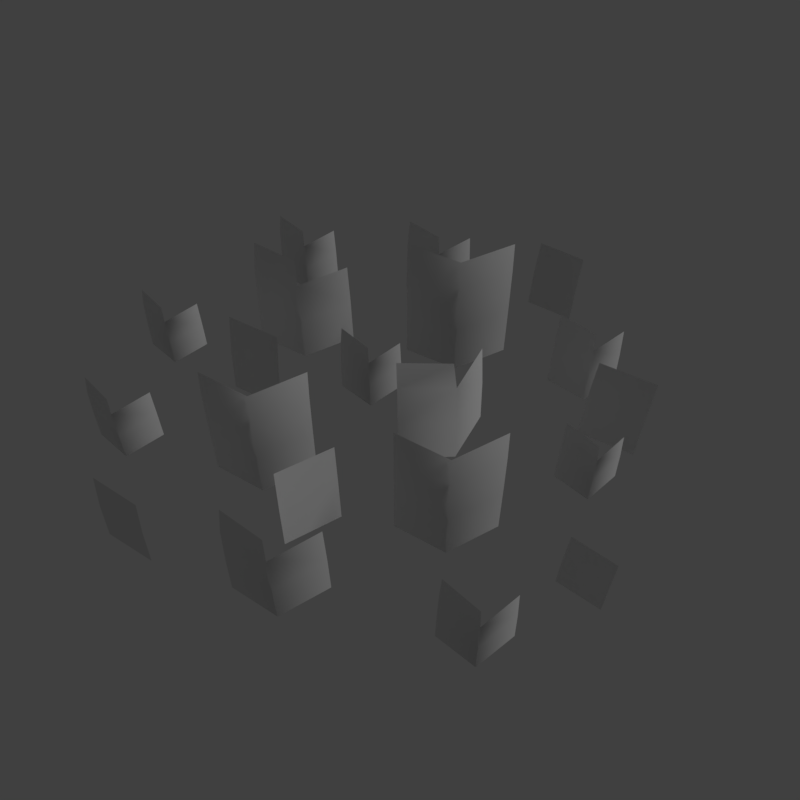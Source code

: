 # Source: grass_2.blend  (saved by Blender 2.79.0; exported with 4.5.12 LTS)
import bpy
from mathutils import Matrix  # noqa: F401  (used for matrix-valued properties, if any)

bpy.ops.wm.read_factory_settings(use_empty=True)
scene = bpy.context.scene
scene.name = 'Scene'

# ---- collections
col_collection_1 = bpy.data.collections.new('Collection 1'); scene.collection.children.link(col_collection_1)

# ---- materials (node trees are filled in below, after node groups)
mat_grass = bpy.data.materials.new('grass')
mat_grass.alpha_threshold = 0.0
mat_grass.use_transparent_shadow = False
mat_grass.roughness = 0.5
mat_grass.specular_intensity = 0.0
mat_grass.line_color = (0.0, 0.0, 0.0, 1.0)

# ---- material node trees

# ---- world
world_world = bpy.data.worlds.new('World'); scene.world = world_world
world_world.color = (0.05088, 0.05088, 0.05088)
world_world.use_sun_shadow = False
world_world.sun_shadow_jitter_overblur = 0.0
world_world.cycles.sampling_method = 'MANUAL'

# ---- cameras
cam_camera = bpy.data.cameras.new('Camera')
cam_camera.clip_end = 100.0
cam_camera.lens = 35.0
cam_camera.sensor_width = 32.0
cam_camera.sensor_height = 18.0
cam_camera.display_size = 2.0
cam_camera.dof.focus_distance = 0.0
cam_camera.dof.aperture_fstop = 128.0
cam_camera.dof.aperture_blades = 6

# ---- lights
light_hemi = bpy.data.lights.new('Hemi', 'SUN')
light_hemi.transmission_factor = 0.0
light_hemi.angle = 0.1993
light_hemi.energy = 1.0
light_hemi.shadow_buffer_clip_start = 0.5
light_hemi.shadow_soft_size = 0.1
light_hemi.shadow_cascade_max_distance = 1000.0

# ---- meshes
me_grass2mesh = bpy.data.meshes.new('Grass2Mesh')
me_grass2mesh.from_pydata([(-0.3802, 0.3693, -0.02087), (-0.2303, 0.2832, -0.02087), (-0.3656, 0.3993, 0.3611), (-0.3735, 0.3829, 0.2759), (-0.3779, 0.3739, 0.1338), (-0.231, 0.2879, 0.1338), (-0.2325, 0.297, 0.2759), (-0.2352, 0.3134, 0.3611), (-0.07377, 0.3698, -0.02087), (-0.07675, 0.3744, 0.1338), (-0.08263, 0.3835, 0.2759), (-0.747, 0.3382, -0.02087), (0.1067, 0.3363, -0.04431), (0.2657, 0.2492, -0.04431), (0.1067, 0.3698, 0.3807), (0.1067, 0.3516, 0.2858), (0.1067, 0.3414, 0.1278), (0.2657, 0.2544, 0.1278), (0.2657, 0.2645, 0.2858), (0.2657, 0.2828, 0.3807), (0.4338, 0.3363, -0.04431), (0.4338, 0.3414, 0.1278), (0.4338, 0.3516, 0.2858), (0.4338, 0.3698, 0.3807), (0.1063, 0.6238, -0.02087), (0.2146, 0.539, -0.02087), (0.1168, 0.6455, 0.2551), (0.1111, 0.6337, 0.1935), (0.1079, 0.6271, 0.09088), (0.2141, 0.5424, 0.09088), (0.213, 0.549, 0.1935), (0.2111, 0.5608, 0.2551), (0.3277, 0.6242, -0.02087), (0.3255, 0.6275, 0.09088), (0.3213, 0.6341, 0.1935), (-0.6582, 0.2541, -0.02087), (-0.7384, 0.356, 0.2056), (-0.7431, 0.3463, 0.155), (-0.7457, 0.341, 0.07081), (-0.6586, 0.2568, 0.07081), (-0.6595, 0.2622, 0.155), (-0.6611, 0.272, 0.2056), (-0.5654, 0.3386, -0.02087), (-0.5672, 0.3413, 0.07081), (-0.5706, 0.3467, 0.155), (-0.338, 0.6956, -0.02087), (-0.242, 0.6112, -0.02087), (-0.3286, 0.7148, 0.2237), (-0.3337, 0.7044, 0.1691), (-0.3365, 0.6985, 0.07817), (-0.2425, 0.6142, 0.07817), (-0.2434, 0.62, 0.1691), (-0.2451, 0.6306, 0.2237), (-0.1418, 0.696, -0.02087), (-0.1437, 0.6989, 0.07817), (-0.1474, 0.7047, 0.1691), (0.1757, -0.7153, -0.02087), (0.276, -0.7998, -0.02087), (0.1854, -0.6952, 0.2348), (0.1801, -0.7062, 0.1777), (0.1771, -0.7123, 0.08264), (0.2755, -0.7967, 0.08264), (0.2745, -0.7906, 0.1777), (0.2727, -0.7796, 0.2348), (0.3807, -0.715, -0.02087), (0.3787, -0.7119, 0.08264), (0.3748, -0.7058, 0.1777), (-0.3641, -0.5766, -0.02087), (0.5421, -0.1996, -0.03104), (0.6306, -0.2837, -0.03104), (0.5507, -0.1818, 0.1945), (0.546, -0.1915, 0.1442), (0.5434, -0.1968, 0.06028), (0.6302, -0.281, 0.06028), (0.6293, -0.2756, 0.1442), (0.6277, -0.2659, 0.1945), (0.723, -0.1992, -0.03104), (0.7213, -0.1965, 0.06028), (0.7178, -0.1912, 0.1442), (-0.2341, -0.662, -0.02087), (-0.3515, -0.5506, 0.3104), (-0.3584, -0.5647, 0.2364), (-0.3622, -0.5726, 0.1132), (-0.2348, -0.658, 0.1132), (-0.2361, -0.6501, 0.2364), (-0.2384, -0.6358, 0.3104), (-0.09842, -0.5761, -0.02087), (-0.101, -0.5721, 0.1132), (-0.1061, -0.5643, 0.2364), (-0.8327, -0.05248, -0.02087), (-0.7388, -0.1368, -0.02087), (-0.8235, -0.03366, 0.2184), (-0.8285, -0.04391, 0.165), (-0.8313, -0.0496, 0.076), (-0.7393, -0.1339, 0.076), (-0.7402, -0.1282, 0.165), (-0.7419, -0.1179, 0.2184), (-0.6408, -0.05211, -0.02087), (-0.6426, -0.04924, 0.076), (-0.6463, -0.04357, 0.165), (0.5619, 0.1778, -0.02087), (0.6678, 0.09316, -0.02087), (0.5722, 0.199, 0.2489), (0.5666, 0.1875, 0.1887), (0.5635, 0.1811, 0.08836), (0.6672, 0.09643, 0.08836), (0.6662, 0.1029, 0.1887), (0.6643, 0.1145, 0.2489), (0.7783, 0.1782, -0.02087), (0.7762, 0.1815, 0.08836), (0.772, 0.1879, 0.1887), (0.07822, -0.1439, -0.02087), (0.2508, -0.1356, -0.02087), (0.07431, -0.1107, 0.3611), (0.07644, -0.1288, 0.2759), (0.07762, -0.1388, 0.1338), (0.2477, -0.1321, 0.1338), (0.2415, -0.1252, 0.2759), (0.2304, -0.1128, 0.3611), (0.336, 0.02169, -0.02087), (0.3311, 0.02395, 0.1338), (0.3212, 0.02841, 0.2759), (-0.444, 0.1452, -0.02087), (-0.4373, 0.1497, 0.1338), (-0.4242, 0.1584, 0.2759), (-0.2871, 0.0591, -0.02087), (-0.2826, 0.06363, 0.1338), (-0.2737, 0.07259, 0.2759), (0.5342, 0.5459, -0.01771), (0.5399, 0.5496, 0.1135), (0.551, 0.557, 0.234), (0.6673, 0.4604, -0.01771), (0.6711, 0.4643, 0.1135), (0.6786, 0.4719, 0.234), (0.6298, -0.04122, -0.02087), (0.6364, -0.03679, 0.1338), (0.6496, -0.02804, 0.2759), (0.7867, -0.1274, -0.02087), (0.7912, -0.1228, 0.1338), (0.8, -0.1139, 0.2759), (0.5033, -0.5578, -0.01771), (0.508, -0.5547, 0.09024), (0.5171, -0.5486, 0.1894), (0.6128, -0.6425, -0.01771), (0.6159, -0.6394, 0.09024), (0.6221, -0.6331, 0.1894), (-0.7274, -0.4122, -0.01771), (-0.7217, -0.4084, 0.1135), (-0.7106, -0.401, 0.234), (-0.5943, -0.4976, -0.01771), (-0.5905, -0.4937, 0.1135), (-0.583, -0.4861, 0.234), (-0.4572, -0.1744, -0.02087), (-0.3142, -0.2609, -0.02087), (-0.4572, -0.1442, 0.3611), (-0.4572, -0.1607, 0.2759), (-0.4572, -0.1698, 0.1338), (-0.3142, -0.2563, 0.1338), (-0.3142, -0.2471, 0.2759), (-0.3142, -0.2307, 0.3611), (-0.1631, -0.1744, -0.02087), (-0.1631, -0.1698, 0.1338), (-0.1631, -0.1607, 0.2759), (-0.1631, -0.1442, 0.3611), (0.0686, -0.3823, -0.02087), (0.2116, -0.4687, -0.02087), (0.0686, -0.3521, 0.3611), (0.0686, -0.3685, 0.2759), (0.0686, -0.3776, 0.1338), (0.2116, -0.4641, 0.1338), (0.2116, -0.455, 0.2759), (0.2116, -0.4386, 0.3611), (0.3627, -0.3823, -0.02087), (0.3627, -0.3776, 0.1338), (0.3627, -0.3685, 0.2759), (0.3627, -0.3521, 0.3611), (-0.2348, -0.4424, -0.02087), (-0.2353, -0.4344, 0.1338), (-0.2362, -0.4186, 0.2759), (-0.0813, -0.3504, -0.02087), (-0.08295, -0.3442, 0.1338), (-0.08621, -0.332, 0.2759), (-0.1023, 0.151, -0.02087), (-0.00839, 0.06674, -0.02087), (-0.09315, 0.1699, 0.2184), (-0.09812, 0.1596, 0.165), (-0.1009, 0.1539, 0.076), (-0.008862, 0.06963, 0.076), (-0.009795, 0.07535, 0.165), (-0.01147, 0.08564, 0.2184), (0.08964, 0.1514, -0.02087), (0.08777, 0.1543, 0.076), (0.08408, 0.1599, 0.165)], [], [(0, 1, 5, 4), (4, 5, 6, 3), (3, 6, 7, 2), (11, 35, 39, 38), (6, 5, 9, 10), (5, 1, 8, 9), (12, 13, 17, 16), (16, 17, 18, 15), (15, 18, 19, 14), (19, 18, 22, 23), (18, 17, 21, 22), (17, 13, 20, 21), (24, 25, 29, 28), (28, 29, 30, 27), (27, 30, 31, 26), (38, 39, 40, 37), (30, 29, 33, 34), (29, 25, 32, 33), (37, 40, 41, 36), (40, 39, 43, 44), (39, 35, 42, 43), (45, 46, 50, 49), (49, 50, 51, 48), (48, 51, 52, 47), (51, 50, 54, 55), (50, 46, 53, 54), (56, 57, 61, 60), (60, 61, 62, 59), (59, 62, 63, 58), (67, 79, 83, 82), (62, 61, 65, 66), (61, 57, 64, 65), (68, 69, 73, 72), (72, 73, 74, 71), (71, 74, 75, 70), (82, 83, 84, 81), (74, 73, 77, 78), (73, 69, 76, 77), (81, 84, 85, 80), (84, 83, 87, 88), (83, 79, 86, 87), (89, 90, 94, 93), (93, 94, 95, 92), (92, 95, 96, 91), (95, 94, 98, 99), (94, 90, 97, 98), (100, 101, 105, 104), (104, 105, 106, 103), (103, 106, 107, 102), (106, 105, 109, 110), (105, 101, 108, 109), (111, 112, 116, 115), (115, 116, 117, 114), (114, 117, 118, 113), (117, 116, 120, 121), (116, 112, 119, 120), (124, 123, 126, 127), (123, 122, 125, 126), (130, 129, 132, 133), (129, 128, 131, 132), (136, 135, 138, 139), (135, 134, 137, 138), (142, 141, 144, 145), (141, 140, 143, 144), (148, 147, 150, 151), (147, 146, 149, 150), (152, 153, 157, 156), (156, 157, 158, 155), (155, 158, 159, 154), (159, 158, 162, 163), (158, 157, 161, 162), (157, 153, 160, 161), (164, 165, 169, 168), (168, 169, 170, 167), (167, 170, 171, 166), (171, 170, 174, 175), (170, 169, 173, 174), (169, 165, 172, 173), (178, 177, 180, 181), (177, 176, 179, 180), (182, 183, 187, 186), (186, 187, 188, 185), (185, 188, 189, 184), (188, 187, 191, 192), (187, 183, 190, 191)])
me_grass2mesh.polygons.foreach_set('use_smooth', [True] * 85)
_uv = me_grass2mesh.uv_layers.new(name='UVMap')
_uv.uv.foreach_set('vector', [0.6934, 0.241, 0.7879, 0.241, 0.7879, 0.2957, 0.6934, 0.2957, 0.6934, 0.2957, 0.7879, 0.2957, 0.7879, 0.3417, 0.6934, 0.3417, 0.6934, 0.3417, 0.7879, 0.3417, 0.7879, 0.4117, 0.6934, 0.4117, 0.6934, 0.241, 0.7879, 0.241, 0.7879, 0.2957, 0.6934, 0.2957, 0.9016, 0.3417, 0.9016, 0.2957, 0.7879, 0.2957, 0.7879, 0.3417, 0.9016, 0.2957, 0.9016, 0.241, 0.7879, 0.241, 0.7879, 0.2957, 0.6971, 0.01539, 0.8105, 0.01539, 0.8105, 0.07095, 0.6971, 0.07095, 0.6971, 0.07095, 0.8105, 0.07095, 0.8105, 0.1177, 0.6971, 0.1177, 0.6971, 0.1177, 0.8105, 0.1177, 0.8105, 0.1889, 0.6971, 0.1889, 0.9464, 0.1889, 0.9464, 0.1177, 0.8134, 0.1177, 0.8134, 0.1889, 0.9464, 0.1177, 0.9464, 0.07095, 0.8134, 0.07095, 0.8134, 0.1177, 0.9464, 0.07095, 0.9464, 0.01539, 0.8134, 0.01539, 0.8134, 0.07095, 0.6934, 0.241, 0.7879, 0.241, 0.7879, 0.2957, 0.6934, 0.2957, 0.6934, 0.2957, 0.7879, 0.2957, 0.7879, 0.3417, 0.6934, 0.3417, 0.6934, 0.3417, 0.7879, 0.3417, 0.7879, 0.4117, 0.6934, 0.4117, 0.6934, 0.2957, 0.7879, 0.2957, 0.7879, 0.3417, 0.6934, 0.3417, 0.9016, 0.3417, 0.9016, 0.2957, 0.7879, 0.2957, 0.7879, 0.3417, 0.9016, 0.2957, 0.9016, 0.241, 0.7879, 0.241, 0.7879, 0.2957, 0.6934, 0.3417, 0.7879, 0.3417, 0.7879, 0.4117, 0.6934, 0.4117, 0.9016, 0.3417, 0.9016, 0.2957, 0.7879, 0.2957, 0.7879, 0.3417, 0.9016, 0.2957, 0.9016, 0.241, 0.7879, 0.241, 0.7879, 0.2957, 0.6934, 0.241, 0.7879, 0.241, 0.7879, 0.2957, 0.6934, 0.2957, 0.6934, 0.2957, 0.7879, 0.2957, 0.7879, 0.3417, 0.6934, 0.3417, 0.6934, 0.3417, 0.7879, 0.3417, 0.7879, 0.4117, 0.6934, 0.4117, 0.9016, 0.3417, 0.9016, 0.2957, 0.7879, 0.2957, 0.7879, 0.3417, 0.9016, 0.2957, 0.9016, 0.241, 0.7879, 0.241, 0.7879, 0.2957, 0.6934, 0.241, 0.7879, 0.241, 0.7879, 0.2957, 0.6934, 0.2957, 0.6934, 0.2957, 0.7879, 0.2957, 0.7879, 0.3417, 0.6934, 0.3417, 0.6934, 0.3417, 0.7879, 0.3417, 0.7879, 0.4117, 0.6934, 0.4117, 0.6934, 0.241, 0.7879, 0.241, 0.7879, 0.2957, 0.6934, 0.2957, 0.9016, 0.3417, 0.9016, 0.2957, 0.7879, 0.2957, 0.7879, 0.3417, 0.9016, 0.2957, 0.9016, 0.241, 0.7879, 0.241, 0.7879, 0.2957, 0.6934, 0.241, 0.7879, 0.241, 0.7879, 0.2957, 0.6934, 0.2957, 0.6934, 0.2957, 0.7879, 0.2957, 0.7879, 0.3417, 0.6934, 0.3417, 0.6934, 0.3417, 0.7879, 0.3417, 0.7879, 0.4117, 0.6934, 0.4117, 0.6934, 0.2957, 0.7879, 0.2957, 0.7879, 0.3417, 0.6934, 0.3417, 0.9016, 0.3417, 0.9016, 0.2957, 0.7879, 0.2957, 0.7879, 0.3417, 0.9016, 0.2957, 0.9016, 0.241, 0.7879, 0.241, 0.7879, 0.2957, 0.6934, 0.3417, 0.7879, 0.3417, 0.7879, 0.4117, 0.6934, 0.4117, 0.9016, 0.3417, 0.9016, 0.2957, 0.7879, 0.2957, 0.7879, 0.3417, 0.9016, 0.2957, 0.9016, 0.241, 0.7879, 0.241, 0.7879, 0.2957, 0.6934, 0.241, 0.7879, 0.241, 0.7879, 0.2957, 0.6934, 0.2957, 0.6934, 0.2957, 0.7879, 0.2957, 0.7879, 0.3417, 0.6934, 0.3417, 0.6934, 0.3417, 0.7879, 0.3417, 0.7879, 0.4117, 0.6934, 0.4117, 0.9016, 0.3417, 0.9016, 0.2957, 0.7879, 0.2957, 0.7879, 0.3417, 0.9016, 0.2957, 0.9016, 0.241, 0.7879, 0.241, 0.7879, 0.2957, 0.6934, 0.241, 0.7879, 0.241, 0.7879, 0.2957, 0.6934, 0.2957, 0.6934, 0.2957, 0.7879, 0.2957, 0.7879, 0.3417, 0.6934, 0.3417, 0.6934, 0.3417, 0.7879, 0.3417, 0.7879, 0.4117, 0.6934, 0.4117, 0.9016, 0.3417, 0.9016, 0.2957, 0.7879, 0.2957, 0.7879, 0.3417, 0.9016, 0.2957, 0.9016, 0.241, 0.7879, 0.241, 0.7879, 0.2957, 0.6934, 0.241, 0.7879, 0.241, 0.7879, 0.2957, 0.6934, 0.2957, 0.6934, 0.2957, 0.7879, 0.2957, 0.7879, 0.3417, 0.6934, 0.3417, 0.6934, 0.3417, 0.7879, 0.3417, 0.7879, 0.4117, 0.6934, 0.4117, 0.9016, 0.3417, 0.9016, 0.2957, 0.7879, 0.2957, 0.7879, 0.3417, 0.9016, 0.2957, 0.9016, 0.241, 0.7879, 0.241, 0.7879, 0.2957, 0.9016, 0.3417, 0.9016, 0.2957, 0.7879, 0.2957, 0.7879, 0.3417, 0.9016, 0.2957, 0.9016, 0.241, 0.7879, 0.241, 0.7879, 0.2957, 0.9016, 0.3417, 0.9016, 0.2957, 0.7879, 0.2957, 0.7879, 0.3417, 0.9016, 0.2957, 0.9016, 0.241, 0.7879, 0.241, 0.7879, 0.2957, 0.9016, 0.3417, 0.9016, 0.2957, 0.7879, 0.2957, 0.7879, 0.3417, 0.9016, 0.2957, 0.9016, 0.241, 0.7879, 0.241, 0.7879, 0.2957, 0.9016, 0.3417, 0.9016, 0.2957, 0.7879, 0.2957, 0.7879, 0.3417, 0.9016, 0.2957, 0.9016, 0.241, 0.7879, 0.241, 0.7879, 0.2957, 0.9016, 0.3417, 0.9016, 0.2957, 0.7879, 0.2957, 0.7879, 0.3417, 0.9016, 0.2957, 0.9016, 0.241, 0.7879, 0.241, 0.7879, 0.2957, 0.6971, 0.01539, 0.8105, 0.01539, 0.8105, 0.07095, 0.6971, 0.07095, 0.6971, 0.07095, 0.8105, 0.07095, 0.8105, 0.1177, 0.6971, 0.1177, 0.6971, 0.1177, 0.8105, 0.1177, 0.8105, 0.1889, 0.6971, 0.1889, 0.9464, 0.1889, 0.9464, 0.1177, 0.8134, 0.1177, 0.8134, 0.1889, 0.9464, 0.1177, 0.9464, 0.07095, 0.8134, 0.07095, 0.8134, 0.1177, 0.9464, 0.07095, 0.9464, 0.01539, 0.8134, 0.01539, 0.8134, 0.07095, 0.6971, 0.01539, 0.8105, 0.01539, 0.8105, 0.07095, 0.6971, 0.07095, 0.6971, 0.07095, 0.8105, 0.07095, 0.8105, 0.1177, 0.6971, 0.1177, 0.6971, 0.1177, 0.8105, 0.1177, 0.8105, 0.1889, 0.6971, 0.1889, 0.9464, 0.1889, 0.9464, 0.1177, 0.8134, 0.1177, 0.8134, 0.1889, 0.9464, 0.1177, 0.9464, 0.07095, 0.8134, 0.07095, 0.8134, 0.1177, 0.9464, 0.07095, 0.9464, 0.01539, 0.8134, 0.01539, 0.8134, 0.07095, 0.9016, 0.3417, 0.9016, 0.2957, 0.7879, 0.2957, 0.7879, 0.3417, 0.9016, 0.2957, 0.9016, 0.241, 0.7879, 0.241, 0.7879, 0.2957, 0.6934, 0.241, 0.7879, 0.241, 0.7879, 0.2957, 0.6934, 0.2957, 0.6934, 0.2957, 0.7879, 0.2957, 0.7879, 0.3417, 0.6934, 0.3417, 0.6934, 0.3417, 0.7879, 0.3417, 0.7879, 0.4117, 0.6934, 0.4117, 0.9016, 0.3417, 0.9016, 0.2957, 0.7879, 0.2957, 0.7879, 0.3417, 0.9016, 0.2957, 0.9016, 0.241, 0.7879, 0.241, 0.7879, 0.2957])
me_grass2mesh.materials.append(mat_grass)
me_grass2mesh.use_remesh_preserve_volume = False
me_grass2mesh.use_remesh_preserve_attributes = False
me_grass2mesh.use_mirror_vertex_groups = False
me_grass2mesh.use_paint_bone_selection = False
me_grass2mesh.use_paint_mask = True
me_grass2mesh.update()

# ---- objects
ob_camera = bpy.data.objects.new('Camera', cam_camera)
ob_hemi = bpy.data.objects.new('Hemi', light_hemi)
ob_grass2mesh = bpy.data.objects.new('Grass2Mesh', me_grass2mesh)

# ---- transforms, parenting, visibility, modifiers, constraints
ob_camera.location = (0.08782, -1.737, 2.076)
ob_camera.rotation_euler = (0.7167, -6.657e-10, 0.002)
ob_camera.hide_viewport = True
ob_camera.lineart.crease_threshold = 0.0
ob_hemi.location = (0.0, 0.0, 0.0)
ob_hemi.rotation_euler = (0.06231, 0.5502, 0.1303)
ob_hemi.hide_viewport = True
ob_hemi.lineart.crease_threshold = 0.0
ob_grass2mesh.location = (0.0, 0.0, 0.0)
ob_grass2mesh.lineart.crease_threshold = 0.0

# ---- collection membership
col_collection_1.objects.link(ob_camera)
col_collection_1.objects.link(ob_hemi)
col_collection_1.objects.link(ob_grass2mesh)

# ---- scene / render settings (as saved in the file)
scene.camera = ob_camera
scene.frame_start = 1; scene.frame_end = 250; scene.frame_set(1)
scene.render.engine = 'BLENDER_EEVEE_NEXT'
scene.render.resolution_x = 256
scene.render.resolution_y = 256
scene.render.resolution_percentage = 50
scene.render.dither_intensity = 0.0
scene.render.film_transparent = True
scene.cycles.use_denoising = False
scene.cycles.samples = 128
scene.cycles.sampling_pattern = 'TABULATED_SOBOL'
scene.cycles.use_adaptive_sampling = False
scene.cycles.use_light_tree = False
scene.cycles.blur_glossy = 0.0
scene.cycles.sample_clamp_indirect = 0.0
scene.view_settings.view_transform = 'Standard'
bpy.context.view_layer.update()
